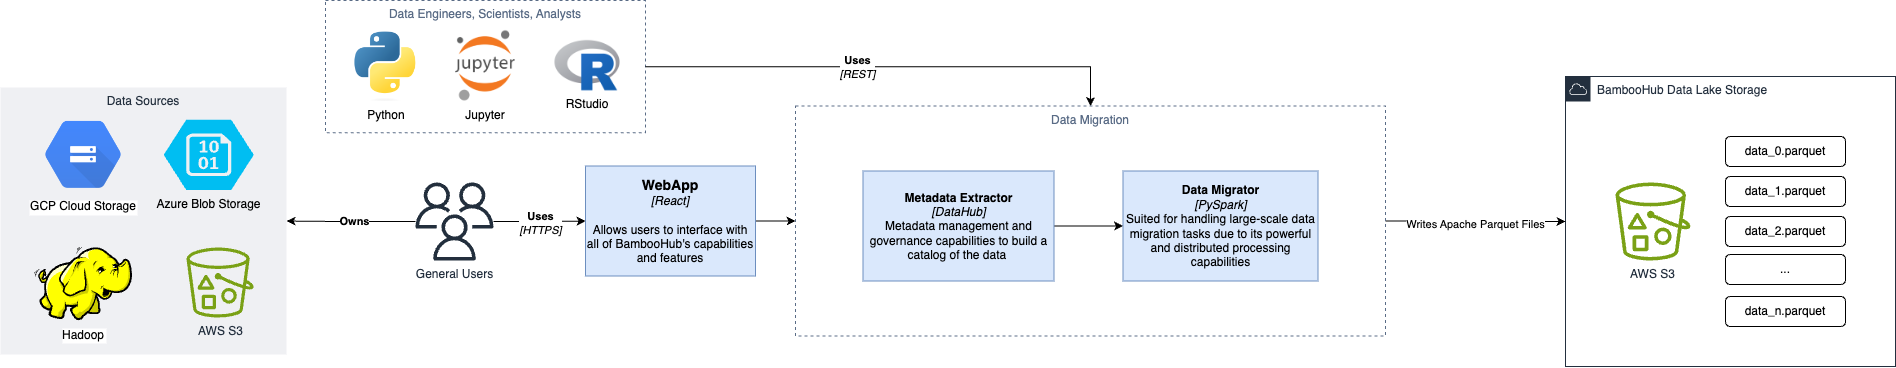

The diagram above was exported from draw.io. Its source (the exported page's mxGraphModel, read from the mxfile embedded in the PNG):
<mxGraphModel dx="2585" dy="1164" grid="1" gridSize="10" guides="1" tooltips="1" connect="1" arrows="1" fold="1" page="1" pageScale="1" pageWidth="850" pageHeight="1100" math="0" shadow="0">
  <root>
    <mxCell id="0" />
    <mxCell id="1" parent="0" />
    <mxCell id="srGZ4-boR2QAvKDR1ICg-3" value="BambooHub Data Lake Storage" style="points=[[0,0],[0.25,0],[0.5,0],[0.75,0],[1,0],[1,0.25],[1,0.5],[1,0.75],[1,1],[0.75,1],[0.5,1],[0.25,1],[0,1],[0,0.75],[0,0.5],[0,0.25]];outlineConnect=0;gradientColor=none;html=1;whiteSpace=wrap;fontSize=12;fontStyle=0;container=1;pointerEvents=0;collapsible=0;recursiveResize=0;shape=mxgraph.aws4.group;grIcon=mxgraph.aws4.group_aws_cloud;strokeColor=#232F3E;fillColor=none;verticalAlign=top;align=left;spacingLeft=30;fontColor=#232F3E;dashed=0;" vertex="1" parent="1">
      <mxGeometry x="1140" y="386" width="330" height="290" as="geometry" />
    </mxCell>
    <mxCell id="srGZ4-boR2QAvKDR1ICg-13" value="AWS S3" style="sketch=0;outlineConnect=0;fontColor=#232F3E;gradientColor=none;fillColor=#7AA116;strokeColor=none;dashed=0;verticalLabelPosition=bottom;verticalAlign=top;align=center;html=1;fontSize=12;fontStyle=0;aspect=fixed;pointerEvents=1;shape=mxgraph.aws4.bucket_with_objects;" vertex="1" parent="srGZ4-boR2QAvKDR1ICg-3">
      <mxGeometry x="50" y="106" width="75" height="78" as="geometry" />
    </mxCell>
    <mxCell id="srGZ4-boR2QAvKDR1ICg-25" value="data_0.parquet" style="rounded=1;whiteSpace=wrap;html=1;" vertex="1" parent="srGZ4-boR2QAvKDR1ICg-3">
      <mxGeometry x="160" y="60" width="120" height="30" as="geometry" />
    </mxCell>
    <mxCell id="srGZ4-boR2QAvKDR1ICg-29" value="data_1.parquet" style="rounded=1;whiteSpace=wrap;html=1;" vertex="1" parent="srGZ4-boR2QAvKDR1ICg-3">
      <mxGeometry x="160" y="100" width="120" height="30" as="geometry" />
    </mxCell>
    <mxCell id="srGZ4-boR2QAvKDR1ICg-30" value="data_2.parquet" style="rounded=1;whiteSpace=wrap;html=1;" vertex="1" parent="srGZ4-boR2QAvKDR1ICg-3">
      <mxGeometry x="160" y="140" width="120" height="30" as="geometry" />
    </mxCell>
    <mxCell id="srGZ4-boR2QAvKDR1ICg-31" value="data_n.parquet" style="rounded=1;whiteSpace=wrap;html=1;" vertex="1" parent="srGZ4-boR2QAvKDR1ICg-3">
      <mxGeometry x="160" y="220" width="120" height="30" as="geometry" />
    </mxCell>
    <mxCell id="srGZ4-boR2QAvKDR1ICg-32" value="..." style="rounded=1;whiteSpace=wrap;html=1;" vertex="1" parent="srGZ4-boR2QAvKDR1ICg-3">
      <mxGeometry x="160" y="178" width="120" height="30" as="geometry" />
    </mxCell>
    <mxCell id="srGZ4-boR2QAvKDR1ICg-22" style="edgeStyle=orthogonalEdgeStyle;rounded=0;orthogonalLoop=1;jettySize=auto;html=1;" edge="1" parent="1" source="srGZ4-boR2QAvKDR1ICg-5" target="srGZ4-boR2QAvKDR1ICg-18">
      <mxGeometry relative="1" as="geometry" />
    </mxCell>
    <mxCell id="srGZ4-boR2QAvKDR1ICg-71" value="&lt;b&gt;Owns&lt;/b&gt;" style="edgeLabel;html=1;align=center;verticalAlign=middle;resizable=0;points=[];" vertex="1" connectable="0" parent="srGZ4-boR2QAvKDR1ICg-22">
      <mxGeometry x="-0.0452" y="-1" relative="1" as="geometry">
        <mxPoint as="offset" />
      </mxGeometry>
    </mxCell>
    <mxCell id="srGZ4-boR2QAvKDR1ICg-45" style="edgeStyle=orthogonalEdgeStyle;rounded=0;orthogonalLoop=1;jettySize=auto;html=1;" edge="1" parent="1" source="srGZ4-boR2QAvKDR1ICg-5" target="srGZ4-boR2QAvKDR1ICg-23">
      <mxGeometry relative="1" as="geometry" />
    </mxCell>
    <mxCell id="srGZ4-boR2QAvKDR1ICg-52" value="&lt;b&gt;Uses&lt;/b&gt;&lt;div&gt;&lt;i&gt;[HTTPS]&lt;/i&gt;&lt;/div&gt;" style="edgeLabel;html=1;align=center;verticalAlign=middle;resizable=0;points=[];" vertex="1" connectable="0" parent="srGZ4-boR2QAvKDR1ICg-45">
      <mxGeometry x="-0.0096" relative="1" as="geometry">
        <mxPoint as="offset" />
      </mxGeometry>
    </mxCell>
    <mxCell id="srGZ4-boR2QAvKDR1ICg-5" value="General Users" style="sketch=0;outlineConnect=0;fontColor=#232F3E;gradientColor=none;fillColor=#232F3D;strokeColor=none;dashed=0;verticalLabelPosition=bottom;verticalAlign=top;align=center;html=1;fontSize=12;fontStyle=0;aspect=fixed;pointerEvents=1;shape=mxgraph.aws4.users;" vertex="1" parent="1">
      <mxGeometry x="-10" y="492" width="78" height="78" as="geometry" />
    </mxCell>
    <mxCell id="srGZ4-boR2QAvKDR1ICg-66" style="edgeStyle=orthogonalEdgeStyle;rounded=0;orthogonalLoop=1;jettySize=auto;html=1;entryX=0;entryY=0.5;entryDx=0;entryDy=0;" edge="1" parent="1" source="srGZ4-boR2QAvKDR1ICg-34" target="srGZ4-boR2QAvKDR1ICg-3">
      <mxGeometry relative="1" as="geometry" />
    </mxCell>
    <mxCell id="srGZ4-boR2QAvKDR1ICg-72" value="Writes Apache Parquet Files" style="edgeLabel;html=1;align=center;verticalAlign=middle;resizable=0;points=[];" vertex="1" connectable="0" parent="srGZ4-boR2QAvKDR1ICg-66">
      <mxGeometry x="0.0066" y="-2" relative="1" as="geometry">
        <mxPoint x="-1" as="offset" />
      </mxGeometry>
    </mxCell>
    <mxCell id="srGZ4-boR2QAvKDR1ICg-34" value="Data Migration" style="fillColor=none;strokeColor=#5A6C86;dashed=1;verticalAlign=top;fontStyle=0;fontColor=#5A6C86;whiteSpace=wrap;html=1;" vertex="1" parent="1">
      <mxGeometry x="370" y="415.5" width="590" height="230" as="geometry" />
    </mxCell>
    <mxCell id="srGZ4-boR2QAvKDR1ICg-69" style="edgeStyle=orthogonalEdgeStyle;rounded=0;orthogonalLoop=1;jettySize=auto;html=1;entryX=0;entryY=0.5;entryDx=0;entryDy=0;" edge="1" parent="1" source="srGZ4-boR2QAvKDR1ICg-23" target="srGZ4-boR2QAvKDR1ICg-34">
      <mxGeometry relative="1" as="geometry" />
    </mxCell>
    <mxCell id="srGZ4-boR2QAvKDR1ICg-23" value="&lt;b style=&quot;font-size: 14px;&quot;&gt;&lt;font style=&quot;font-size: 14px;&quot;&gt;WebApp&lt;/font&gt;&lt;/b&gt;&lt;div style=&quot;&quot;&gt;&lt;i style=&quot;&quot;&gt;&lt;font style=&quot;font-size: 12px;&quot;&gt;[React]&lt;/font&gt;&lt;/i&gt;&lt;/div&gt;&lt;div style=&quot;&quot;&gt;&lt;i style=&quot;&quot;&gt;&lt;font style=&quot;font-size: 12px;&quot;&gt;&lt;br&gt;&lt;/font&gt;&lt;/i&gt;&lt;/div&gt;&lt;div style=&quot;&quot;&gt;Allows users to interface with all of BambooHub's capabilities and features&lt;/div&gt;" style="rounded=0;whiteSpace=wrap;html=1;fillColor=#dae8fc;strokeColor=#6c8ebf;" vertex="1" parent="1">
      <mxGeometry x="160" y="475.5" width="170" height="110" as="geometry" />
    </mxCell>
    <mxCell id="srGZ4-boR2QAvKDR1ICg-38" value="" style="group" vertex="1" connectable="0" parent="1">
      <mxGeometry x="-99.99999999999994" y="310" width="320" height="132.22" as="geometry" />
    </mxCell>
    <mxCell id="srGZ4-boR2QAvKDR1ICg-6" value="Python" style="shape=image;imageAspect=0;aspect=fixed;verticalLabelPosition=bottom;verticalAlign=top;image=https://upload.wikimedia.org/wikipedia/commons/thumb/c/c3/Python-logo-notext.svg/1869px-Python-logo-notext.svg.png;" vertex="1" parent="srGZ4-boR2QAvKDR1ICg-38">
      <mxGeometry x="29.409999999999968" y="31.61" width="63.03" height="69" as="geometry" />
    </mxCell>
    <mxCell id="srGZ4-boR2QAvKDR1ICg-7" value="Jupyter" style="shape=image;verticalLabelPosition=bottom;labelBackgroundColor=default;verticalAlign=top;aspect=fixed;imageAspect=0;image=https://upload.wikimedia.org/wikipedia/commons/thumb/3/38/Jupyter_logo.svg/1200px-Jupyter_logo.svg.png;" vertex="1" parent="srGZ4-boR2QAvKDR1ICg-38">
      <mxGeometry x="129.40999999999997" y="29.67" width="61.18" height="70.94" as="geometry" />
    </mxCell>
    <mxCell id="srGZ4-boR2QAvKDR1ICg-10" value="RStudio" style="shape=image;verticalLabelPosition=bottom;labelBackgroundColor=default;verticalAlign=top;aspect=fixed;imageAspect=0;image=https://upload.wikimedia.org/wikipedia/commons/thumb/1/1b/R_logo.svg/640px-R_logo.svg.png;" vertex="1" parent="srGZ4-boR2QAvKDR1ICg-38">
      <mxGeometry x="229.40999999999997" y="39.83999999999999" width="65.28" height="50.59" as="geometry" />
    </mxCell>
    <mxCell id="srGZ4-boR2QAvKDR1ICg-14" value="Data Engineers, Scientists, Analysts" style="fillColor=none;strokeColor=#5A6C86;dashed=1;verticalAlign=top;fontStyle=0;fontColor=#5A6C86;whiteSpace=wrap;html=1;" vertex="1" parent="srGZ4-boR2QAvKDR1ICg-38">
      <mxGeometry width="320" height="132.22" as="geometry" />
    </mxCell>
    <mxCell id="srGZ4-boR2QAvKDR1ICg-39" value="" style="group" vertex="1" connectable="0" parent="1">
      <mxGeometry x="-425" y="397" width="286" height="267" as="geometry" />
    </mxCell>
    <mxCell id="srGZ4-boR2QAvKDR1ICg-18" value="Data Sources" style="fillColor=#EFF0F3;strokeColor=none;dashed=0;verticalAlign=top;fontStyle=0;fontColor=#232F3D;whiteSpace=wrap;html=1;" vertex="1" parent="srGZ4-boR2QAvKDR1ICg-39">
      <mxGeometry width="286" height="267" as="geometry" />
    </mxCell>
    <mxCell id="srGZ4-boR2QAvKDR1ICg-4" value="AWS S3" style="sketch=0;outlineConnect=0;fontColor=#232F3E;gradientColor=none;fillColor=#7AA116;strokeColor=none;dashed=0;verticalLabelPosition=bottom;verticalAlign=top;align=center;html=1;fontSize=12;fontStyle=0;aspect=fixed;pointerEvents=1;shape=mxgraph.aws4.bucket_with_objects;" vertex="1" parent="srGZ4-boR2QAvKDR1ICg-39">
      <mxGeometry x="185.94" y="160" width="67.31" height="70" as="geometry" />
    </mxCell>
    <mxCell id="srGZ4-boR2QAvKDR1ICg-11" value="GCP Cloud Storage" style="shape=image;verticalLabelPosition=bottom;labelBackgroundColor=default;verticalAlign=top;aspect=fixed;imageAspect=0;image=https://k21academy.com/wp-content/uploads/2021/02/Google-Cloud-Storage-logo.png;" vertex="1" parent="srGZ4-boR2QAvKDR1ICg-39">
      <mxGeometry x="45.34" y="29.689999999999998" width="75.31" height="75.31" as="geometry" />
    </mxCell>
    <mxCell id="srGZ4-boR2QAvKDR1ICg-12" value="Azure Blob Storage" style="verticalLabelPosition=bottom;html=1;verticalAlign=top;align=center;strokeColor=none;fillColor=#00BEF2;shape=mxgraph.azure.storage_blob;" vertex="1" parent="srGZ4-boR2QAvKDR1ICg-39">
      <mxGeometry x="163.25" y="32.19" width="90" height="70.31" as="geometry" />
    </mxCell>
    <mxCell id="srGZ4-boR2QAvKDR1ICg-17" value="Hadoop" style="shape=image;verticalLabelPosition=bottom;labelBackgroundColor=default;verticalAlign=top;aspect=fixed;imageAspect=0;image=https://cdn.worldvectorlogo.com/logos/hadoop.svg;" vertex="1" parent="srGZ4-boR2QAvKDR1ICg-39">
      <mxGeometry x="34" y="160" width="98" height="73.5" as="geometry" />
    </mxCell>
    <mxCell id="srGZ4-boR2QAvKDR1ICg-48" style="edgeStyle=orthogonalEdgeStyle;rounded=0;orthogonalLoop=1;jettySize=auto;html=1;entryX=0.5;entryY=0;entryDx=0;entryDy=0;" edge="1" parent="1" source="srGZ4-boR2QAvKDR1ICg-14" target="srGZ4-boR2QAvKDR1ICg-34">
      <mxGeometry relative="1" as="geometry" />
    </mxCell>
    <mxCell id="srGZ4-boR2QAvKDR1ICg-51" value="&lt;b&gt;Uses&lt;/b&gt;&lt;div&gt;&lt;i&gt;[REST]&lt;/i&gt;&lt;/div&gt;" style="edgeLabel;html=1;align=center;verticalAlign=middle;resizable=0;points=[];" vertex="1" connectable="0" parent="srGZ4-boR2QAvKDR1ICg-48">
      <mxGeometry x="-0.1291" relative="1" as="geometry">
        <mxPoint as="offset" />
      </mxGeometry>
    </mxCell>
    <mxCell id="srGZ4-boR2QAvKDR1ICg-68" value="" style="group" vertex="1" connectable="0" parent="1">
      <mxGeometry x="437.5" y="480.5" width="455" height="110" as="geometry" />
    </mxCell>
    <mxCell id="srGZ4-boR2QAvKDR1ICg-59" style="edgeStyle=orthogonalEdgeStyle;rounded=0;orthogonalLoop=1;jettySize=auto;html=1;" edge="1" parent="srGZ4-boR2QAvKDR1ICg-68" source="srGZ4-boR2QAvKDR1ICg-57" target="srGZ4-boR2QAvKDR1ICg-58">
      <mxGeometry relative="1" as="geometry" />
    </mxCell>
    <mxCell id="srGZ4-boR2QAvKDR1ICg-57" value="&lt;b&gt;Metadata Extractor&lt;/b&gt;&lt;div&gt;&lt;i&gt;[DataHub]&lt;/i&gt;&lt;/div&gt;&lt;div&gt;Metadata management and governance capabilities to build a catalog of the data&amp;nbsp;&lt;br&gt;&lt;/div&gt;" style="rounded=0;whiteSpace=wrap;html=1;fillColor=#dae8fc;strokeColor=#6c8ebf;" vertex="1" parent="srGZ4-boR2QAvKDR1ICg-68">
      <mxGeometry width="191" height="110" as="geometry" />
    </mxCell>
    <mxCell id="srGZ4-boR2QAvKDR1ICg-58" value="&lt;b&gt;Data Migrator&lt;/b&gt;&lt;div&gt;&lt;i&gt;[PySpark]&lt;/i&gt;&lt;/div&gt;&lt;div&gt;Suited for handling large-scale data migration tasks due to its powerful and distributed processing capabilities&lt;br&gt;&lt;/div&gt;" style="rounded=0;whiteSpace=wrap;html=1;fillColor=#dae8fc;strokeColor=#6c8ebf;" vertex="1" parent="srGZ4-boR2QAvKDR1ICg-68">
      <mxGeometry x="260" width="195" height="110" as="geometry" />
    </mxCell>
  </root>
</mxGraphModel>